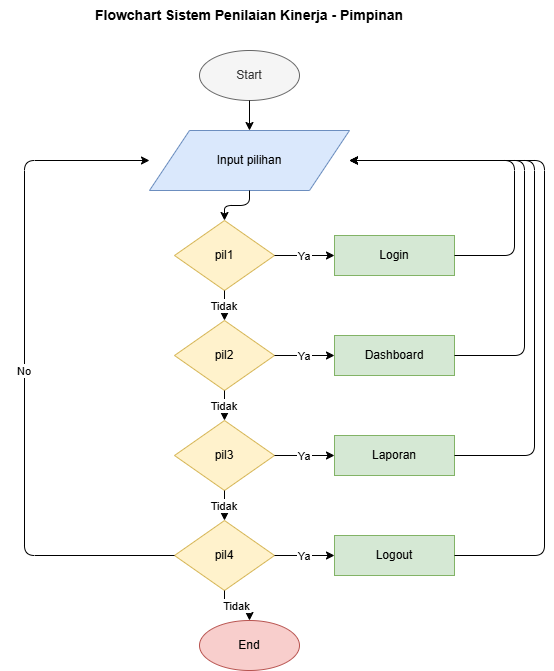

The diagram above was exported from draw.io. Its source (the exported page's mxGraphModel, read from the mxfile embedded in the PNG):
<mxGraphModel dx="1666" dy="714" grid="1" gridSize="10" guides="1" tooltips="1" connect="1" arrows="1" fold="1" page="1" pageScale="1" pageWidth="850" pageHeight="750" math="0" shadow="0">
  <root>
    <mxCell id="0" />
    <mxCell id="1" parent="0" />
    <mxCell id="title1" parent="1" style="text;html=1;strokeColor=none;fillColor=none;align=center;verticalAlign=middle;whiteSpace=wrap;rounded=0;fontSize=14;fontStyle=1;" value="Flowchart Sistem Penilaian Kinerja - Pimpinan" vertex="1">
      <mxGeometry height="30" width="500" x="175" y="20" as="geometry" />
    </mxCell>
    <mxCell id="p_start" parent="1" style="ellipse;whiteSpace=wrap;html=1;aspect=fixed;fillColor=#f5f5f5;strokeColor=#666666;fontColor=#333333;" value="Start" vertex="1">
      <mxGeometry height="50" width="100" x="375" y="70" as="geometry" />
    </mxCell>
    <mxCell id="p_input" parent="1" style="shape=parallelogram;whiteSpace=wrap;html=1;fillColor=#dae8fc;strokeColor=#6c8ebf;" value="Input pilihan" vertex="1">
      <mxGeometry height="60" width="200" x="325" y="150" as="geometry" />
    </mxCell>
    <mxCell id="p_pil1" parent="1" style="rhombus;whiteSpace=wrap;html=1;fillColor=#fff2cc;strokeColor=#d6b656;" value="pil1" vertex="1">
      <mxGeometry height="70" width="100" x="350" y="240" as="geometry" />
    </mxCell>
    <mxCell id="p_login" parent="1" style="rounded=0;whiteSpace=wrap;html=1;fillColor=#d5e8d4;strokeColor=#82b366;" value="Login" vertex="1">
      <mxGeometry height="40" width="120" x="510" y="255" as="geometry" />
    </mxCell>
    <mxCell id="p_pil2" parent="1" style="rhombus;whiteSpace=wrap;html=1;fillColor=#fff2cc;strokeColor=#d6b656;" value="pil2" vertex="1">
      <mxGeometry height="70" width="100" x="350" y="340" as="geometry" />
    </mxCell>
    <mxCell id="p_dashboard" parent="1" style="rounded=0;whiteSpace=wrap;html=1;fillColor=#d5e8d4;strokeColor=#82b366;" value="Dashboard" vertex="1">
      <mxGeometry height="40" width="120" x="510" y="355" as="geometry" />
    </mxCell>
    <mxCell id="p_pil3" parent="1" style="rhombus;whiteSpace=wrap;html=1;fillColor=#fff2cc;strokeColor=#d6b656;" value="pil3" vertex="1">
      <mxGeometry height="70" width="100" x="350" y="440" as="geometry" />
    </mxCell>
    <mxCell id="p_laporan" parent="1" style="rounded=0;whiteSpace=wrap;html=1;fillColor=#d5e8d4;strokeColor=#82b366;" value="Laporan" vertex="1">
      <mxGeometry height="40" width="120" x="510" y="455" as="geometry" />
    </mxCell>
    <mxCell id="p_pil4" parent="1" style="rhombus;whiteSpace=wrap;html=1;fillColor=#fff2cc;strokeColor=#d6b656;" value="pil4" vertex="1">
      <mxGeometry height="70" width="100" x="350" y="540" as="geometry" />
    </mxCell>
    <mxCell id="p_logout" parent="1" style="rounded=0;whiteSpace=wrap;html=1;fillColor=#d5e8d4;strokeColor=#82b366;" value="Logout" vertex="1">
      <mxGeometry height="40" width="120" x="510" y="555" as="geometry" />
    </mxCell>
    <mxCell id="p_end" parent="1" style="ellipse;whiteSpace=wrap;html=1;aspect=fixed;fillColor=#f8cecc;strokeColor=#b85450;" value="End" vertex="1">
      <mxGeometry height="50" width="100" x="375" y="640" as="geometry" />
    </mxCell>
    <mxCell id="e1" edge="1" parent="1" source="p_start" style="edgeStyle=orthogonalEdgeStyle;" target="p_input">
      <mxGeometry relative="1" as="geometry" />
    </mxCell>
    <mxCell id="e2" edge="1" parent="1" source="p_input" style="edgeStyle=orthogonalEdgeStyle;" target="p_pil1">
      <mxGeometry relative="1" as="geometry" />
    </mxCell>
    <mxCell id="e3" edge="1" parent="1" source="p_pil1" style="edgeStyle=orthogonalEdgeStyle;" target="p_login" value="Ya">
      <mxGeometry relative="1" as="geometry" />
    </mxCell>
    <mxCell id="e4" edge="1" parent="1" source="p_pil1" style="edgeStyle=orthogonalEdgeStyle;" target="p_pil2" value="Tidak">
      <mxGeometry relative="1" as="geometry" />
    </mxCell>
    <mxCell id="e5" edge="1" parent="1" source="p_pil2" style="edgeStyle=orthogonalEdgeStyle;" target="p_dashboard" value="Ya">
      <mxGeometry relative="1" as="geometry" />
    </mxCell>
    <mxCell id="e6" edge="1" parent="1" source="p_pil2" style="edgeStyle=orthogonalEdgeStyle;" target="p_pil3" value="Tidak">
      <mxGeometry relative="1" as="geometry" />
    </mxCell>
    <mxCell id="e7" edge="1" parent="1" source="p_pil3" style="edgeStyle=orthogonalEdgeStyle;" target="p_laporan" value="Ya">
      <mxGeometry relative="1" as="geometry">
        <mxPoint as="offset" />
      </mxGeometry>
    </mxCell>
    <mxCell id="e8" edge="1" parent="1" source="p_pil3" style="edgeStyle=orthogonalEdgeStyle;" target="p_pil4" value="Tidak">
      <mxGeometry relative="1" as="geometry" />
    </mxCell>
    <mxCell id="e9" edge="1" parent="1" source="p_pil4" style="edgeStyle=orthogonalEdgeStyle;" target="p_logout" value="Ya">
      <mxGeometry relative="1" as="geometry" />
    </mxCell>
    <mxCell id="e10" edge="1" parent="1" source="p_pil4" style="edgeStyle=orthogonalEdgeStyle;" target="p_end" value="Tidak">
      <mxGeometry relative="1" as="geometry" />
    </mxCell>
    <mxCell id="el1" edge="1" parent="1" source="p_login" style="edgeStyle=orthogonalEdgeStyle;exitX=1;exitY=0.5;entryX=1;entryY=0.5;" target="p_input">
      <mxGeometry relative="1" as="geometry">
        <Array as="points">
          <mxPoint x="690" y="275" />
          <mxPoint x="690" y="180" />
        </Array>
      </mxGeometry>
    </mxCell>
    <mxCell id="el2" edge="1" parent="1" source="p_dashboard" style="edgeStyle=orthogonalEdgeStyle;exitX=1;exitY=0.5;entryX=1;entryY=0.5;" target="p_input">
      <mxGeometry relative="1" as="geometry">
        <Array as="points">
          <mxPoint x="700" y="375" />
          <mxPoint x="700" y="180" />
        </Array>
      </mxGeometry>
    </mxCell>
    <mxCell id="el3" edge="1" parent="1" source="p_laporan" style="edgeStyle=orthogonalEdgeStyle;exitX=1;exitY=0.5;entryX=1;entryY=0.5;" target="p_input">
      <mxGeometry relative="1" as="geometry">
        <Array as="points">
          <mxPoint x="710" y="475" />
          <mxPoint x="710" y="180" />
        </Array>
      </mxGeometry>
    </mxCell>
    <mxCell id="el4" edge="1" parent="1" source="p_logout" style="edgeStyle=orthogonalEdgeStyle;exitX=1;exitY=0.5;entryX=1;entryY=0.5;" target="p_input">
      <mxGeometry relative="1" as="geometry">
        <Array as="points">
          <mxPoint x="720" y="575" />
          <mxPoint x="720" y="180" />
        </Array>
      </mxGeometry>
    </mxCell>
    <mxCell id="enloop" edge="1" parent="1" source="p_pil4" style="edgeStyle=orthogonalEdgeStyle;exitX=0;exitY=0.5;entryX=0;entryY=0.5;" target="p_input" value="No">
      <mxGeometry relative="1" as="geometry">
        <Array as="points">
          <mxPoint x="200" y="575" />
          <mxPoint x="200" y="180" />
        </Array>
      </mxGeometry>
    </mxCell>
  </root>
</mxGraphModel>